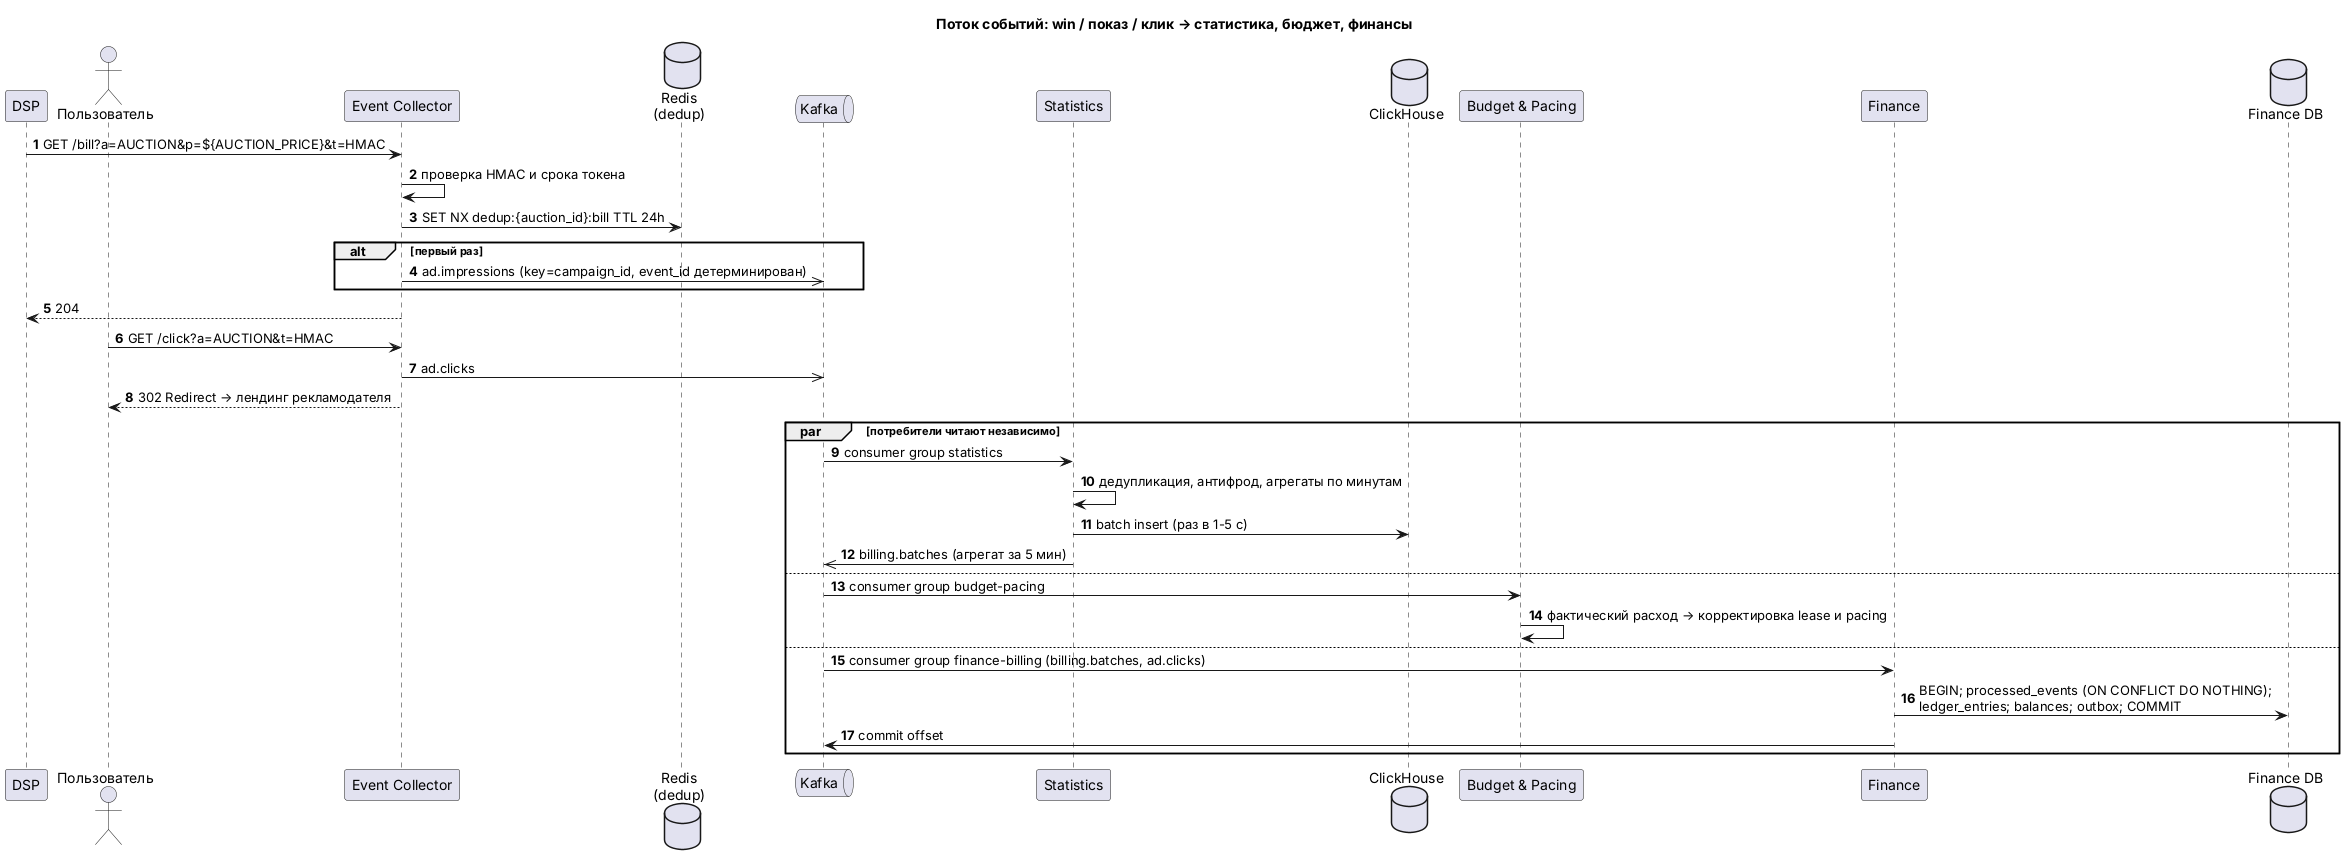

The diagram above was rendered by PlantUML. Its source (embedded in the PNG):
@startuml
title Поток событий: win / показ / клик → статистика, бюджет, финансы
autonumber

participant "DSP" as DSP
actor "Пользователь" as U
participant "Event Collector" as EC
database "Redis\n(dedup)" as R
queue "Kafka" as K
participant "Statistics" as ST
database "ClickHouse" as CH
participant "Budget & Pacing" as BP
participant "Finance" as FIN
database "Finance DB" as FDB

DSP -> EC : GET /bill?a=AUCTION&p=${AUCTION_PRICE}&t=HMAC
EC -> EC : проверка HMAC и срока токена
EC -> R : SET NX dedup:{auction_id}:bill TTL 24h
alt первый раз
    EC ->> K : ad.impressions (key=campaign_id, event_id детерминирован)
end
EC --> DSP : 204

U -> EC : GET /click?a=AUCTION&t=HMAC
EC ->> K : ad.clicks
EC --> U : 302 Redirect → лендинг рекламодателя

par потребители читают независимо
    K -> ST : consumer group statistics
    ST -> ST : дедупликация, антифрод, агрегаты по минутам
    ST -> CH : batch insert (раз в 1-5 с)
    ST ->> K : billing.batches (агрегат за 5 мин)
else
    K -> BP : consumer group budget-pacing
    BP -> BP : фактический расход → корректировка lease и pacing
else
    K -> FIN : consumer group finance-billing (billing.batches, ad.clicks)
    FIN -> FDB : BEGIN; processed_events (ON CONFLICT DO NOTHING);\nledger_entries; balances; outbox; COMMIT
    FIN -> K : commit offset
end
@enduml